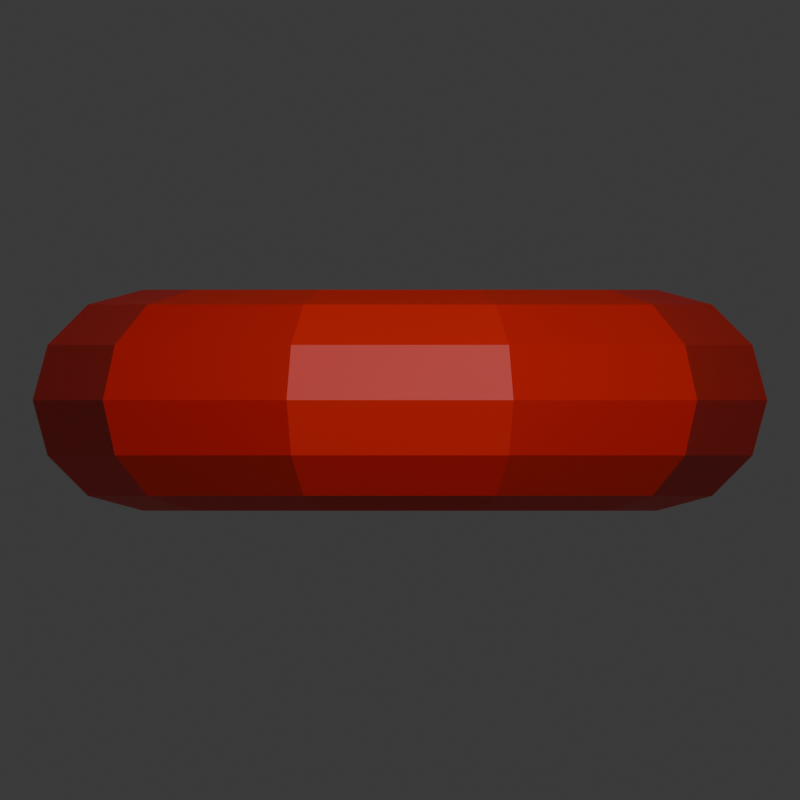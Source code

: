 # Source: enemy_donut.blend  (saved by Blender 4.0.36; exported with 4.5.12 LTS)
import bpy
from mathutils import Matrix  # noqa: F401  (used for matrix-valued properties, if any)

bpy.ops.wm.read_factory_settings(use_empty=True)
scene = bpy.context.scene
scene.name = 'Scene'

# ---- collections
col_collection = bpy.data.collections.new('Collection'); scene.collection.children.link(col_collection)

# ---- materials (node trees are filled in below, after node groups)
mat_material_001 = bpy.data.materials.new('Material.001')
mat_material_001.use_transparent_shadow = False

# ---- material node trees
mat_material_001.use_nodes = True; mat_material_001.node_tree.nodes.clear()
_N = mat_material_001.node_tree.nodes; _L = mat_material_001.node_tree.links
n0 = _N.new('ShaderNodeBsdfPrincipled'); n0.name = 'Principled BSDF'; n0.location = (10, 300)
n0.inputs[0].default_value = (1.0, 0.02617, 0.01182, 1.0)
n0.inputs[3].default_value = 1.45
n1 = _N.new('ShaderNodeOutputMaterial'); n1.name = 'Material Output'; n1.location = (300, 300)
_L.new(n0.outputs[0], n1.inputs[0])
n1.is_active_output = True

# ---- world
world_world = bpy.data.worlds.new('World'); scene.world = world_world
world_world.use_nodes = True; world_world.node_tree.nodes.clear()
_N = world_world.node_tree.nodes; _L = world_world.node_tree.links
n0 = _N.new('ShaderNodeOutputWorld'); n0.name = 'World Output'; n0.location = (300, 300)
n1 = _N.new('ShaderNodeBackground'); n1.name = 'Background'; n1.location = (10, 300)
n1.inputs[0].default_value = (0.05088, 0.05088, 0.05088, 1.0)
_L.new(n1.outputs[0], n0.inputs[0])
n0.is_active_output = True
world_world.color = (0.05088, 0.05088, 0.05088)
world_world.use_sun_shadow = False
world_world.sun_shadow_jitter_overblur = 0.0

# ---- cameras
cam_camera = bpy.data.cameras.new('Camera')
cam_camera.type = 'ORTHO'
cam_camera.clip_end = 100.0
cam_camera.ortho_scale = 3.114

# ---- lights
light_light = bpy.data.lights.new('Light', 'POINT')
light_light.transmission_factor = 0.0
light_light.use_soft_falloff = False
light_light.energy = 1000.0
light_light.shadow_soft_size = 0.1
light_light.shadow_maximum_resolution = 0.006
light_light.use_absolute_resolution = True

# ---- meshes
me_torus = bpy.data.meshes.new('Torus')
me_torus.from_pydata([(1.43, 0.0, 0.0), (1.372, 0.0, 0.215), (1.215, 0.0, 0.3724), (1.0, 0.0, 0.43), (0.785, 0.0, 0.3724), (0.6276, 0.0, 0.215), (0.57, 0.0, 5.266e-17), (0.6276, 0.0, -0.215), (0.785, 0.0, -0.3724), (1.0, 0.0, -0.43), (1.215, 0.0, -0.3724), (1.372, 0.0, -0.215), (1.157, 0.8405, 0.0), (1.11, 0.8067, 0.215), (0.983, 0.7142, 0.3724), (0.809, 0.5878, 0.43), (0.6351, 0.4614, 0.3724), (0.5077, 0.3689, 0.215), (0.4611, 0.335, 5.266e-17), (0.5077, 0.3689, -0.215), (0.6351, 0.4614, -0.3724), (0.809, 0.5878, -0.43), (0.983, 0.7142, -0.3724), (1.11, 0.8067, -0.215), (0.4419, 1.36, 0.0), (0.4241, 1.305, 0.215), (0.3755, 1.156, 0.3724), (0.309, 0.9511, 0.43), (0.2426, 0.7466, 0.3724), (0.1939, 0.5969, 0.215), (0.1761, 0.5421, 5.266e-17), (0.1939, 0.5969, -0.215), (0.2426, 0.7466, -0.3724), (0.309, 0.9511, -0.43), (0.3755, 1.156, -0.3724), (0.4241, 1.305, -0.215), (-0.4419, 1.36, 0.0), (-0.4241, 1.305, 0.215), (-0.3755, 1.156, 0.3724), (-0.309, 0.9511, 0.43), (-0.2426, 0.7466, 0.3724), (-0.1939, 0.5969, 0.215), (-0.1761, 0.5421, 5.266e-17), (-0.1939, 0.5969, -0.215), (-0.2426, 0.7466, -0.3724), (-0.309, 0.9511, -0.43), (-0.3755, 1.156, -0.3724), (-0.4241, 1.305, -0.215), (-1.157, 0.8405, 0.0), (-1.11, 0.8067, 0.215), (-0.983, 0.7142, 0.3724), (-0.809, 0.5878, 0.43), (-0.6351, 0.4614, 0.3724), (-0.5077, 0.3689, 0.215), (-0.4611, 0.335, 5.266e-17), (-0.5077, 0.3689, -0.215), (-0.6351, 0.4614, -0.3724), (-0.809, 0.5878, -0.43), (-0.983, 0.7142, -0.3724), (-1.11, 0.8067, -0.215), (-1.43, 1.25e-07, 0.0), (-1.372, 1.2e-07, 0.215), (-1.215, 1.062e-07, 0.3724), (-1.0, 8.742e-08, 0.43), (-0.785, 6.863e-08, 0.3724), (-0.6276, 5.487e-08, 0.215), (-0.57, 4.983e-08, 5.266e-17), (-0.6276, 5.487e-08, -0.215), (-0.785, 6.863e-08, -0.3724), (-1.0, 8.742e-08, -0.43), (-1.215, 1.062e-07, -0.3724), (-1.372, 1.2e-07, -0.215), (-1.157, -0.8405, 0.0), (-1.11, -0.8067, 0.215), (-0.983, -0.7142, 0.3724), (-0.809, -0.5878, 0.43), (-0.6351, -0.4614, 0.3724), (-0.5077, -0.3689, 0.215), (-0.4611, -0.335, 5.266e-17), (-0.5077, -0.3689, -0.215), (-0.6351, -0.4614, -0.3724), (-0.809, -0.5878, -0.43), (-0.983, -0.7142, -0.3724), (-1.11, -0.8067, -0.215), (-0.4419, -1.36, 0.0), (-0.4241, -1.305, 0.215), (-0.3755, -1.156, 0.3724), (-0.309, -0.9511, 0.43), (-0.2426, -0.7466, 0.3724), (-0.1939, -0.5969, 0.215), (-0.1761, -0.5421, 5.266e-17), (-0.1939, -0.5969, -0.215), (-0.2426, -0.7466, -0.3724), (-0.309, -0.9511, -0.43), (-0.3755, -1.156, -0.3724), (-0.4241, -1.305, -0.215), (0.4419, -1.36, 0.0), (0.4241, -1.305, 0.215), (0.3755, -1.156, 0.3724), (0.309, -0.9511, 0.43), (0.2426, -0.7466, 0.3724), (0.1939, -0.5969, 0.215), (0.1761, -0.5421, 5.266e-17), (0.1939, -0.5969, -0.215), (0.2426, -0.7466, -0.3724), (0.309, -0.9511, -0.43), (0.3755, -1.156, -0.3724), (0.4241, -1.305, -0.215), (1.157, -0.8405, 0.0), (1.11, -0.8067, 0.215), (0.983, -0.7142, 0.3724), (0.809, -0.5878, 0.43), (0.6351, -0.4614, 0.3724), (0.5077, -0.3689, 0.215), (0.4611, -0.335, 5.266e-17), (0.5077, -0.3689, -0.215), (0.6351, -0.4614, -0.3724), (0.809, -0.5878, -0.43), (0.983, -0.7142, -0.3724), (1.11, -0.8067, -0.215)], [], [(0, 12, 13, 1), (1, 13, 14, 2), (2, 14, 15, 3), (3, 15, 16, 4), (4, 16, 17, 5), (5, 17, 18, 6), (6, 18, 19, 7), (7, 19, 20, 8), (8, 20, 21, 9), (9, 21, 22, 10), (10, 22, 23, 11), (11, 23, 12, 0), (12, 24, 25, 13), (13, 25, 26, 14), (14, 26, 27, 15), (15, 27, 28, 16), (16, 28, 29, 17), (17, 29, 30, 18), (18, 30, 31, 19), (19, 31, 32, 20), (20, 32, 33, 21), (21, 33, 34, 22), (22, 34, 35, 23), (23, 35, 24, 12), (24, 36, 37, 25), (25, 37, 38, 26), (26, 38, 39, 27), (27, 39, 40, 28), (28, 40, 41, 29), (29, 41, 42, 30), (30, 42, 43, 31), (31, 43, 44, 32), (32, 44, 45, 33), (33, 45, 46, 34), (34, 46, 47, 35), (35, 47, 36, 24), (36, 48, 49, 37), (37, 49, 50, 38), (38, 50, 51, 39), (39, 51, 52, 40), (40, 52, 53, 41), (41, 53, 54, 42), (42, 54, 55, 43), (43, 55, 56, 44), (44, 56, 57, 45), (45, 57, 58, 46), (46, 58, 59, 47), (47, 59, 48, 36), (48, 60, 61, 49), (49, 61, 62, 50), (50, 62, 63, 51), (51, 63, 64, 52), (52, 64, 65, 53), (53, 65, 66, 54), (54, 66, 67, 55), (55, 67, 68, 56), (56, 68, 69, 57), (57, 69, 70, 58), (58, 70, 71, 59), (59, 71, 60, 48), (60, 72, 73, 61), (61, 73, 74, 62), (62, 74, 75, 63), (63, 75, 76, 64), (64, 76, 77, 65), (65, 77, 78, 66), (66, 78, 79, 67), (67, 79, 80, 68), (68, 80, 81, 69), (69, 81, 82, 70), (70, 82, 83, 71), (71, 83, 72, 60), (72, 84, 85, 73), (73, 85, 86, 74), (74, 86, 87, 75), (75, 87, 88, 76), (76, 88, 89, 77), (77, 89, 90, 78), (78, 90, 91, 79), (79, 91, 92, 80), (80, 92, 93, 81), (81, 93, 94, 82), (82, 94, 95, 83), (83, 95, 84, 72), (84, 96, 97, 85), (85, 97, 98, 86), (86, 98, 99, 87), (87, 99, 100, 88), (88, 100, 101, 89), (89, 101, 102, 90), (90, 102, 103, 91), (91, 103, 104, 92), (92, 104, 105, 93), (93, 105, 106, 94), (94, 106, 107, 95), (95, 107, 96, 84), (96, 108, 109, 97), (97, 109, 110, 98), (98, 110, 111, 99), (99, 111, 112, 100), (100, 112, 113, 101), (101, 113, 114, 102), (102, 114, 115, 103), (103, 115, 116, 104), (104, 116, 117, 105), (105, 117, 118, 106), (106, 118, 119, 107), (107, 119, 108, 96), (108, 0, 1, 109), (109, 1, 2, 110), (110, 2, 3, 111), (111, 3, 4, 112), (112, 4, 5, 113), (113, 5, 6, 114), (114, 6, 7, 115), (115, 7, 8, 116), (116, 8, 9, 117), (117, 9, 10, 118), (118, 10, 11, 119), (119, 11, 0, 108)])
_uv = me_torus.uv_layers.new(name='UVMap')
_uv.uv.foreach_set('vector', [0.6, 0.5, 0.7, 0.5, 0.7, 0.5833, 0.6, 0.5833, 0.6, 0.5833, 0.7, 0.5833, 0.7, 0.6667, 0.6, 0.6667, 0.6, 0.6667, 0.7, 0.6667, 0.7, 0.75, 0.6, 0.75, 0.6, 0.75, 0.7, 0.75, 0.7, 0.8333, 0.6, 0.8333, 0.6, 0.8333, 0.7, 0.8333, 0.7, 0.9167, 0.6, 0.9167, 0.6, 0.9167, 0.7, 0.9167, 0.7, 1.0, 0.6, 1.0, 0.6, 2.22e-16, 0.7, 2.22e-16, 0.7, 0.08333, 0.6, 0.08333, 0.6, 0.08333, 0.7, 0.08333, 0.7, 0.1667, 0.6, 0.1667, 0.6, 0.1667, 0.7, 0.1667, 0.7, 0.25, 0.6, 0.25, 0.6, 0.25, 0.7, 0.25, 0.7, 0.3333, 0.6, 0.3333, 0.6, 0.3333, 0.7, 0.3333, 0.7, 0.4167, 0.6, 0.4167, 0.6, 0.4167, 0.7, 0.4167, 0.7, 0.5, 0.6, 0.5, 0.7, 0.5, 0.8, 0.5, 0.8, 0.5833, 0.7, 0.5833, 0.7, 0.5833, 0.8, 0.5833, 0.8, 0.6667, 0.7, 0.6667, 0.7, 0.6667, 0.8, 0.6667, 0.8, 0.75, 0.7, 0.75, 0.7, 0.75, 0.8, 0.75, 0.8, 0.8333, 0.7, 0.8333, 0.7, 0.8333, 0.8, 0.8333, 0.8, 0.9167, 0.7, 0.9167, 0.7, 0.9167, 0.8, 0.9167, 0.8, 1.0, 0.7, 1.0, 0.7, 2.22e-16, 0.8, 2.22e-16, 0.8, 0.08333, 0.7, 0.08333, 0.7, 0.08333, 0.8, 0.08333, 0.8, 0.1667, 0.7, 0.1667, 0.7, 0.1667, 0.8, 0.1667, 0.8, 0.25, 0.7, 0.25, 0.7, 0.25, 0.8, 0.25, 0.8, 0.3333, 0.7, 0.3333, 0.7, 0.3333, 0.8, 0.3333, 0.8, 0.4167, 0.7, 0.4167, 0.7, 0.4167, 0.8, 0.4167, 0.8, 0.5, 0.7, 0.5, 0.8, 0.5, 0.9, 0.5, 0.9, 0.5833, 0.8, 0.5833, 0.8, 0.5833, 0.9, 0.5833, 0.9, 0.6667, 0.8, 0.6667, 0.8, 0.6667, 0.9, 0.6667, 0.9, 0.75, 0.8, 0.75, 0.8, 0.75, 0.9, 0.75, 0.9, 0.8333, 0.8, 0.8333, 0.8, 0.8333, 0.9, 0.8333, 0.9, 0.9167, 0.8, 0.9167, 0.8, 0.9167, 0.9, 0.9167, 0.9, 1.0, 0.8, 1.0, 0.8, 2.22e-16, 0.9, 2.22e-16, 0.9, 0.08333, 0.8, 0.08333, 0.8, 0.08333, 0.9, 0.08333, 0.9, 0.1667, 0.8, 0.1667, 0.8, 0.1667, 0.9, 0.1667, 0.9, 0.25, 0.8, 0.25, 0.8, 0.25, 0.9, 0.25, 0.9, 0.3333, 0.8, 0.3333, 0.8, 0.3333, 0.9, 0.3333, 0.9, 0.4167, 0.8, 0.4167, 0.8, 0.4167, 0.9, 0.4167, 0.9, 0.5, 0.8, 0.5, 0.9, 0.5, 1.0, 0.5, 1.0, 0.5833, 0.9, 0.5833, 0.9, 0.5833, 1.0, 0.5833, 1.0, 0.6667, 0.9, 0.6667, 0.9, 0.6667, 1.0, 0.6667, 1.0, 0.75, 0.9, 0.75, 0.9, 0.75, 1.0, 0.75, 1.0, 0.8333, 0.9, 0.8333, 0.9, 0.8333, 1.0, 0.8333, 1.0, 0.9167, 0.9, 0.9167, 0.9, 0.9167, 1.0, 0.9167, 1.0, 1.0, 0.9, 1.0, 0.9, 2.22e-16, 1.0, 2.22e-16, 1.0, 0.08333, 0.9, 0.08333, 0.9, 0.08333, 1.0, 0.08333, 1.0, 0.1667, 0.9, 0.1667, 0.9, 0.1667, 1.0, 0.1667, 1.0, 0.25, 0.9, 0.25, 0.9, 0.25, 1.0, 0.25, 1.0, 0.3333, 0.9, 0.3333, 0.9, 0.3333, 1.0, 0.3333, 1.0, 0.4167, 0.9, 0.4167, 0.9, 0.4167, 1.0, 0.4167, 1.0, 0.5, 0.9, 0.5, -1.11e-16, 0.5, 0.1, 0.5, 0.1, 0.5833, -1.11e-16, 0.5833, -1.11e-16, 0.5833, 0.1, 0.5833, 0.1, 0.6667, -1.11e-16, 0.6667, -1.11e-16, 0.6667, 0.1, 0.6667, 0.1, 0.75, -1.11e-16, 0.75, -1.11e-16, 0.75, 0.1, 0.75, 0.1, 0.8333, -1.11e-16, 0.8333, -1.11e-16, 0.8333, 0.1, 0.8333, 0.1, 0.9167, -1.11e-16, 0.9167, -1.11e-16, 0.9167, 0.1, 0.9167, 0.1, 1.0, -1.11e-16, 1.0, -1.11e-16, 2.22e-16, 0.1, 2.22e-16, 0.1, 0.08333, -1.11e-16, 0.08333, -1.11e-16, 0.08333, 0.1, 0.08333, 0.1, 0.1667, -1.11e-16, 0.1667, -1.11e-16, 0.1667, 0.1, 0.1667, 0.1, 0.25, -1.11e-16, 0.25, -1.11e-16, 0.25, 0.1, 0.25, 0.1, 0.3333, -1.11e-16, 0.3333, -1.11e-16, 0.3333, 0.1, 0.3333, 0.1, 0.4167, -1.11e-16, 0.4167, -1.11e-16, 0.4167, 0.1, 0.4167, 0.1, 0.5, -1.11e-16, 0.5, 0.1, 0.5, 0.2, 0.5, 0.2, 0.5833, 0.1, 0.5833, 0.1, 0.5833, 0.2, 0.5833, 0.2, 0.6667, 0.1, 0.6667, 0.1, 0.6667, 0.2, 0.6667, 0.2, 0.75, 0.1, 0.75, 0.1, 0.75, 0.2, 0.75, 0.2, 0.8333, 0.1, 0.8333, 0.1, 0.8333, 0.2, 0.8333, 0.2, 0.9167, 0.1, 0.9167, 0.1, 0.9167, 0.2, 0.9167, 0.2, 1.0, 0.1, 1.0, 0.1, 2.22e-16, 0.2, 2.22e-16, 0.2, 0.08333, 0.1, 0.08333, 0.1, 0.08333, 0.2, 0.08333, 0.2, 0.1667, 0.1, 0.1667, 0.1, 0.1667, 0.2, 0.1667, 0.2, 0.25, 0.1, 0.25, 0.1, 0.25, 0.2, 0.25, 0.2, 0.3333, 0.1, 0.3333, 0.1, 0.3333, 0.2, 0.3333, 0.2, 0.4167, 0.1, 0.4167, 0.1, 0.4167, 0.2, 0.4167, 0.2, 0.5, 0.1, 0.5, 0.2, 0.5, 0.3, 0.5, 0.3, 0.5833, 0.2, 0.5833, 0.2, 0.5833, 0.3, 0.5833, 0.3, 0.6667, 0.2, 0.6667, 0.2, 0.6667, 0.3, 0.6667, 0.3, 0.75, 0.2, 0.75, 0.2, 0.75, 0.3, 0.75, 0.3, 0.8333, 0.2, 0.8333, 0.2, 0.8333, 0.3, 0.8333, 0.3, 0.9167, 0.2, 0.9167, 0.2, 0.9167, 0.3, 0.9167, 0.3, 1.0, 0.2, 1.0, 0.2, 2.22e-16, 0.3, 2.22e-16, 0.3, 0.08333, 0.2, 0.08333, 0.2, 0.08333, 0.3, 0.08333, 0.3, 0.1667, 0.2, 0.1667, 0.2, 0.1667, 0.3, 0.1667, 0.3, 0.25, 0.2, 0.25, 0.2, 0.25, 0.3, 0.25, 0.3, 0.3333, 0.2, 0.3333, 0.2, 0.3333, 0.3, 0.3333, 0.3, 0.4167, 0.2, 0.4167, 0.2, 0.4167, 0.3, 0.4167, 0.3, 0.5, 0.2, 0.5, 0.3, 0.5, 0.4, 0.5, 0.4, 0.5833, 0.3, 0.5833, 0.3, 0.5833, 0.4, 0.5833, 0.4, 0.6667, 0.3, 0.6667, 0.3, 0.6667, 0.4, 0.6667, 0.4, 0.75, 0.3, 0.75, 0.3, 0.75, 0.4, 0.75, 0.4, 0.8333, 0.3, 0.8333, 0.3, 0.8333, 0.4, 0.8333, 0.4, 0.9167, 0.3, 0.9167, 0.3, 0.9167, 0.4, 0.9167, 0.4, 1.0, 0.3, 1.0, 0.3, 2.22e-16, 0.4, 2.22e-16, 0.4, 0.08333, 0.3, 0.08333, 0.3, 0.08333, 0.4, 0.08333, 0.4, 0.1667, 0.3, 0.1667, 0.3, 0.1667, 0.4, 0.1667, 0.4, 0.25, 0.3, 0.25, 0.3, 0.25, 0.4, 0.25, 0.4, 0.3333, 0.3, 0.3333, 0.3, 0.3333, 0.4, 0.3333, 0.4, 0.4167, 0.3, 0.4167, 0.3, 0.4167, 0.4, 0.4167, 0.4, 0.5, 0.3, 0.5, 0.4, 0.5, 0.5, 0.5, 0.5, 0.5833, 0.4, 0.5833, 0.4, 0.5833, 0.5, 0.5833, 0.5, 0.6667, 0.4, 0.6667, 0.4, 0.6667, 0.5, 0.6667, 0.5, 0.75, 0.4, 0.75, 0.4, 0.75, 0.5, 0.75, 0.5, 0.8333, 0.4, 0.8333, 0.4, 0.8333, 0.5, 0.8333, 0.5, 0.9167, 0.4, 0.9167, 0.4, 0.9167, 0.5, 0.9167, 0.5, 1.0, 0.4, 1.0, 0.4, 2.22e-16, 0.5, 2.22e-16, 0.5, 0.08333, 0.4, 0.08333, 0.4, 0.08333, 0.5, 0.08333, 0.5, 0.1667, 0.4, 0.1667, 0.4, 0.1667, 0.5, 0.1667, 0.5, 0.25, 0.4, 0.25, 0.4, 0.25, 0.5, 0.25, 0.5, 0.3333, 0.4, 0.3333, 0.4, 0.3333, 0.5, 0.3333, 0.5, 0.4167, 0.4, 0.4167, 0.4, 0.4167, 0.5, 0.4167, 0.5, 0.5, 0.4, 0.5, 0.5, 0.5, 0.6, 0.5, 0.6, 0.5833, 0.5, 0.5833, 0.5, 0.5833, 0.6, 0.5833, 0.6, 0.6667, 0.5, 0.6667, 0.5, 0.6667, 0.6, 0.6667, 0.6, 0.75, 0.5, 0.75, 0.5, 0.75, 0.6, 0.75, 0.6, 0.8333, 0.5, 0.8333, 0.5, 0.8333, 0.6, 0.8333, 0.6, 0.9167, 0.5, 0.9167, 0.5, 0.9167, 0.6, 0.9167, 0.6, 1.0, 0.5, 1.0, 0.5, 2.22e-16, 0.6, 2.22e-16, 0.6, 0.08333, 0.5, 0.08333, 0.5, 0.08333, 0.6, 0.08333, 0.6, 0.1667, 0.5, 0.1667, 0.5, 0.1667, 0.6, 0.1667, 0.6, 0.25, 0.5, 0.25, 0.5, 0.25, 0.6, 0.25, 0.6, 0.3333, 0.5, 0.3333, 0.5, 0.3333, 0.6, 0.3333, 0.6, 0.4167, 0.5, 0.4167, 0.5, 0.4167, 0.6, 0.4167, 0.6, 0.5, 0.5, 0.5])
me_torus.materials.append(mat_material_001)
me_torus.update()

# ---- objects
ob_light = bpy.data.objects.new('Light', light_light)
ob_camera = bpy.data.objects.new('Camera', cam_camera)
ob_torus = bpy.data.objects.new('Torus', me_torus)

# ---- transforms, parenting, visibility, modifiers, constraints
ob_light.location = (0.8051, -8.555, 3.194)
ob_light.rotation_euler = (0.6503, 0.05522, 1.866)
ob_light.lock_rotations_4d = False
ob_light.empty_display_type = 'ARROWS'
ob_light.color = (0.0, 0.0, 0.0, 0.0)
ob_light.lineart.crease_threshold = 0.0
ob_camera.location = (0.0, -3.861, 0.0)
ob_camera.rotation_euler = (1.571, -0.0, 0.0)
ob_camera.lock_rotations_4d = False
ob_camera.empty_display_type = 'ARROWS'
ob_camera.color = (0.0, 0.0, 0.0, 0.0)
ob_camera.display_type = 'WIRE'
ob_camera.lineart.crease_threshold = 0.0
ob_torus.location = (0.0, 0.0, 0.0)

# ---- collection membership
col_collection.objects.link(ob_light)
col_collection.objects.link(ob_camera)
col_collection.objects.link(ob_torus)

# ---- scene / render settings (as saved in the file)
scene.camera = ob_camera
scene.frame_start = 1; scene.frame_end = 19; scene.frame_set(1)
scene.render.engine = 'BLENDER_EEVEE_NEXT'
scene.render.resolution_x = 32
scene.render.resolution_y = 32
scene.render.filter_size = 0.0
scene.cycles.sampling_pattern = 'TABULATED_SOBOL'
bpy.context.view_layer.update()
